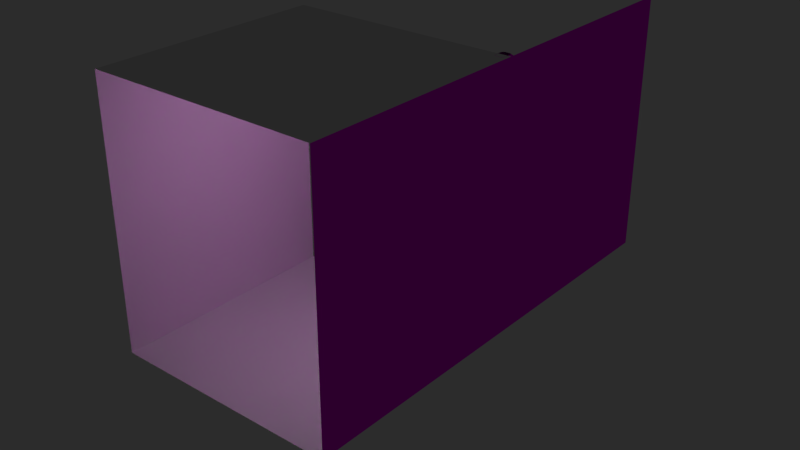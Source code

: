 # Source: DWall_beam01.blend  (saved by Blender 2.79.0; exported with 4.5.12 LTS)
import bpy
from mathutils import Matrix  # noqa: F401  (used for matrix-valued properties, if any)

bpy.ops.wm.read_factory_settings(use_empty=True)
scene = bpy.context.scene
scene.name = 'Scene'

# ---- collections
col_collection_1 = bpy.data.collections.new('Collection 1'); scene.collection.children.link(col_collection_1)

# ---- images (referenced by path relative to the original .blend; pixels are not part of the script)
import os
ASSET_DIR = os.environ.get("B2B_ASSET_DIR", "")  # directory of the original .blend (textures are referenced by path, not embedded)
HERE = os.path.dirname(os.path.abspath(__file__))  # packed textures are extracted next to this script under _unpacked/

def load_image(name, relpath, width, height, colorspace="sRGB"):
    """Load a texture the original file referenced (path relative to the .blend, or extracted next to this script)."""
    p = next((c for c in (os.path.join(HERE, relpath), os.path.join(ASSET_DIR, relpath)) if relpath and os.path.exists(c)), "")
    if p:
        img = bpy.data.images.load(p, check_existing=True)
        img.name = name
    else:  # same state as the original file: an image datablock whose file is absent (Cycles renders it pink)
        img = bpy.data.images.new(name, width, height)
        img.source = "FILE"
        img.filepath = "//" + (relpath or name)
    img.colorspace_settings.name = colorspace
    return img
img_oldwood01_jpg = load_image('oldWood01.jpg', 'oldWood01.jpg', 1024, 1024, 'sRGB')
img_stonewall01_jpg = load_image('stoneWall01.jpg', 'stoneWall01.jpg', 1024, 1024, 'sRGB')

# ---- materials (node trees are filled in below, after node groups)
mat_material_003 = bpy.data.materials.new('Material.003')
mat_material_003.alpha_threshold = 0.0
mat_material_003.preview_render_type = 'CUBE'
mat_material_003.roughness = 0.5
mat_material = bpy.data.materials.new('Material')
mat_material.alpha_threshold = 0.0
mat_material.preview_render_type = 'CUBE'
mat_material.roughness = 0.5
mat_material.line_color = (0.0, 0.0, 0.0, 1.0)
mat_wall = bpy.data.materials.new('wall')
mat_wall.alpha_threshold = 0.0
mat_wall.diffuse_color = (0.03522, 0.03522, 0.03522, 1.0)
mat_wall.roughness = 0.5
mat_wall_001 = bpy.data.materials.new('wall.001')
mat_wall_001.alpha_threshold = 0.0
mat_wall_001.roughness = 0.5

# ---- material node trees
mat_material_003.use_nodes = True; mat_material_003.node_tree.nodes.clear()
_N = mat_material_003.node_tree.nodes; _L = mat_material_003.node_tree.links
n0 = _N.new('ShaderNodeOutputMaterial'); n0.name = 'Material Output'; n0.location = (300, 300)
n1 = _N.new('ShaderNodeBsdfDiffuse'); n1.name = 'Diffuse BSDF'; n1.location = (10, 300)
n2 = _N.new('ShaderNodeTexImage'); n2.name = 'Image Texture'; n2.location = (-180, 300)
n2.width = 140
n2.image = img_oldwood01_jpg
_L.new(n1.outputs[0], n0.inputs[0])
_L.new(n2.outputs[0], n1.inputs[0])
n0.is_active_output = True
mat_material.use_nodes = True; mat_material.node_tree.nodes.clear()
_N = mat_material.node_tree.nodes; _L = mat_material.node_tree.links
n0 = _N.new('ShaderNodeOutputMaterial'); n0.name = 'Material Output'; n0.location = (300, 300)
n1 = _N.new('ShaderNodeBsdfDiffuse'); n1.name = 'Diffuse BSDF'; n1.location = (10, 300)
n2 = _N.new('ShaderNodeTexImage'); n2.name = 'Image Texture'; n2.location = (-180, 300)
n2.width = 140
n2.image = img_stonewall01_jpg
_L.new(n1.outputs[0], n0.inputs[0])
_L.new(n2.outputs[0], n1.inputs[0])
n0.is_active_output = True

# ---- world
world_world = bpy.data.worlds.new('World'); scene.world = world_world
world_world.color = (0.02539, 0.02539, 0.02539)
world_world.use_sun_shadow = False
world_world.sun_shadow_jitter_overblur = 0.0
world_world.cycles.sampling_method = 'MANUAL'

# ---- lights
light_point = bpy.data.lights.new('Point', 'POINT')
light_point.transmission_factor = 0.0
light_point.shadow_buffer_clip_start = 0.5
light_point.shadow_soft_size = 0.1
light_point.shadow_maximum_resolution = 0.006
light_point.use_absolute_resolution = True

# ---- meshes
me_cylinder = bpy.data.meshes.new('Cylinder')
me_cylinder.from_pydata([(-0.04772, 0.05489, -1.139), (-0.02474, 0.02877, -1.139), (-0.03147, 0.04724, -1.139), (-0.02474, 0.02877, 1.139), (-0.04772, 0.05489, 1.139), (-0.03147, 0.04724, 1.139), (-0.02474, -0.02877, -1.139), (-0.04772, -0.05489, -1.139), (-0.03147, -0.04724, -1.139), (-0.04772, -0.05489, 1.139), (-0.02474, -0.02877, 1.139), (-0.03147, -0.04724, 1.139), (-0.08658, -0.05489, -1.139), (-0.1096, -0.02877, -1.139), (-0.1028, -0.04724, -1.139), (-0.1096, -0.02877, 1.139), (-0.08658, -0.05489, 1.139), (-0.1028, -0.04724, 1.139), (-0.1096, 0.02877, -1.139), (-0.08658, 0.05489, -1.139), (-0.1028, 0.04724, -1.139), (-0.08658, 0.05489, 1.139), (-0.1096, 0.02877, 1.139), (-0.1028, 0.04724, 1.139), (-0.01468, 0.0418, -1.127), (-0.03608, 0.06995, -1.125), (-0.02148, 0.08485, -1.092), (-0.00159, 0.06497, -1.092), (-0.02357, 0.05746, -1.13), (-0.01026, 0.0747, -1.111), (-0.02878, 0.08049, -1.11), (-0.007414, 0.07903, -1.092), (-0.005423, 0.05338, -1.111), (-0.01468, 0.0418, 1.127), (-0.00159, 0.06497, 1.092), (-0.02148, 0.08485, 1.092), (-0.03608, 0.06995, 1.125), (-0.005423, 0.05338, 1.111), (-0.01026, 0.0747, 1.111), (-0.007414, 0.07903, 1.092), (-0.02878, 0.08049, 1.11), (-0.02357, 0.05746, 1.13), (-0.01468, -0.0418, 1.127), (-0.03608, -0.06995, 1.125), (-0.02148, -0.08485, 1.092), (-0.00159, -0.06497, 1.092), (-0.02357, -0.05746, 1.13), (-0.01026, -0.0747, 1.111), (-0.02878, -0.08049, 1.11), (-0.007414, -0.07903, 1.092), (-0.005423, -0.05338, 1.111), (-0.01468, -0.0418, -1.127), (-0.00159, -0.06497, -1.092), (-0.02148, -0.08485, -1.092), (-0.03608, -0.06995, -1.125), (-0.005423, -0.05338, -1.111), (-0.01026, -0.0747, -1.111), (-0.007414, -0.07903, -1.092), (-0.02878, -0.08049, -1.11), (-0.02357, -0.05746, -1.13), (-0.09822, -0.06995, 1.125), (-0.1196, -0.0418, 1.127), (-0.1327, -0.06497, 1.092), (-0.1128, -0.08485, 1.092), (-0.1107, -0.05746, 1.13), (-0.124, -0.0747, 1.111), (-0.1289, -0.05338, 1.111), (-0.1269, -0.07903, 1.092), (-0.1055, -0.08049, 1.11), (-0.09822, -0.06995, -1.125), (-0.1128, -0.08485, -1.092), (-0.1327, -0.06497, -1.092), (-0.1196, -0.0418, -1.127), (-0.1055, -0.08049, -1.11), (-0.124, -0.0747, -1.111), (-0.1269, -0.07903, -1.092), (-0.1289, -0.05338, -1.111), (-0.1107, -0.05746, -1.13), (-0.1196, 0.0418, 1.127), (-0.09822, 0.06995, 1.125), (-0.1128, 0.08485, 1.092), (-0.1327, 0.06497, 1.092), (-0.1107, 0.05746, 1.13), (-0.124, 0.0747, 1.111), (-0.1055, 0.08049, 1.11), (-0.1269, 0.07903, 1.092), (-0.1289, 0.05338, 1.111), (-0.1196, 0.0418, -1.127), (-0.1327, 0.06497, -1.092), (-0.1128, 0.08485, -1.092), (-0.09822, 0.06995, -1.125), (-0.1289, 0.05338, -1.111), (-0.124, 0.0747, -1.111), (-0.1269, 0.07903, -1.092), (-0.1055, 0.08049, -1.11), (-0.1107, 0.05746, -1.13)], [], [(79, 21, 4, 36), (13, 72, 87, 18), (53, 44, 63, 70), (27, 34, 45, 52), (7, 54, 69, 12), (33, 3, 10, 42), (61, 15, 22, 78), (43, 9, 16, 60), (71, 62, 81, 88), (19, 90, 25, 0), (89, 80, 35, 26), (24, 28, 29, 32), (25, 30, 29, 28), (26, 31, 29, 30), (27, 32, 29, 31), (33, 37, 38, 41), (34, 39, 38, 37), (35, 40, 38, 39), (36, 41, 38, 40), (42, 46, 47, 50), (43, 48, 47, 46), (44, 49, 47, 48), (45, 50, 47, 49), (51, 55, 56, 59), (52, 57, 56, 55), (53, 58, 56, 57), (54, 59, 56, 58), (60, 64, 65, 68), (61, 66, 65, 64), (62, 67, 65, 66), (63, 68, 65, 67), (69, 73, 74, 77), (70, 75, 74, 73), (71, 76, 74, 75), (72, 77, 74, 76), (78, 82, 83, 86), (79, 84, 83, 82), (80, 85, 83, 84), (81, 86, 83, 85), (87, 91, 92, 95), (88, 93, 92, 91), (89, 94, 92, 93), (90, 95, 92, 94), (36, 4, 5, 41), (41, 5, 3, 33), (54, 7, 8, 59), (59, 8, 6, 51), (72, 13, 14, 77), (77, 14, 12, 69), (90, 19, 20, 95), (95, 20, 18, 87), (0, 25, 28, 2), (2, 28, 24, 1), (26, 35, 39, 31), (31, 39, 34, 27), (9, 43, 46, 11), (11, 46, 42, 10), (44, 53, 57, 49), (49, 57, 52, 45), (15, 61, 64, 17), (17, 64, 60, 16), (62, 71, 75, 67), (67, 75, 70, 63), (21, 79, 82, 23), (23, 82, 78, 22), (80, 89, 93, 85), (85, 93, 88, 81), (89, 26, 30, 94), (94, 30, 25, 90), (79, 36, 40, 84), (84, 40, 35, 80), (71, 88, 91, 76), (76, 91, 87, 72), (61, 78, 86, 66), (66, 86, 81, 62), (53, 70, 73, 58), (58, 73, 69, 54), (43, 60, 68, 48), (48, 68, 63, 44), (27, 52, 55, 32), (32, 55, 51, 24), (33, 42, 50, 37), (37, 50, 45, 34), (1, 24, 51, 6)])
me_cylinder.polygons.foreach_set('use_smooth', [0, 0, 1, 1, 0, 0, 0, 0, 1, 0, 1, 1, 1, 1, 1, 1, 1, 1, 1, 1, 1, 1, 1, 1, 1, 1, 1, 1, 1, 1, 1, 1, 1, 1, 1, 1, 1, 1, 1, 1, 1, 1, 1, 1, 1, 1, 1, 1, 1, 1, 1, 1, 1, 1, 1, 1, 1, 1, 1, 1, 1, 1, 1, 1, 1, 1, 1, 1, 1, 1, 1, 1, 1, 1, 1, 1, 1, 1, 1, 1, 1, 1, 1, 0])
_uv = me_cylinder.uv_layers.new(name='UVMap')
_uv.uv.foreach_set('vector', [0.1988, 0.9957, 0.1823, 1.0, 0.06773, 1.0, 0.05116, 0.9957, 0.4405, 0.5, 0.4547, 0.5037, 0.2953, 0.5037, 0.3095, 0.5, 0.04104, 0.3002, 0.959, 0.3002, 0.959, 0.4643, 0.04104, 0.4643, 0.04104, 0.05656, 0.959, 0.05656, 0.959, 0.2369, 0.04104, 0.2369, 0.6823, 0.5, 0.6988, 0.5043, 0.5512, 0.5043, 0.5677, 0.5, 0.9547, 0.9963, 0.9405, 1.0, 0.8095, 1.0, 0.7953, 0.9963, 0.4547, 0.9963, 0.4405, 1.0, 0.3095, 1.0, 0.2953, 0.9963, 0.6988, 0.9957, 0.6823, 1.0, 0.5677, 1.0, 0.5512, 0.9957, 0.04104, 0.5276, 0.959, 0.5276, 0.959, 0.7079, 0.04104, 0.7079, 0.1823, 0.5, 0.1988, 0.5043, 0.05116, 0.5043, 0.06773, 0.5, 0.04104, 0.7712, 0.959, 0.7712, 0.959, 0.9353, 0.04104, 0.9353, 0.03244, 0.0716, 0.03025, 0.02896, 0.03517, 0.02896, 0.03697, 0.07264, 0.03299, 0.9228, 0.03697, 0.9222, 0.03697, 0.9555, 0.03025, 0.971, 0.04104, 0.9353, 0.04104, 0.971, 0.03716, 0.971, 0.03697, 0.9222, 0.04104, 0.05656, 0.03697, 0.07264, 0.03697, 0.04305, 0.04104, 0.02896, 0.9676, 0.0716, 0.963, 0.07264, 0.963, 0.04305, 0.9697, 0.02896, 0.959, 0.05656, 0.959, 0.02896, 0.9628, 0.02896, 0.963, 0.07264, 0.959, 0.9353, 0.963, 0.9222, 0.963, 0.9555, 0.959, 0.971, 0.967, 0.9228, 0.9697, 0.971, 0.9648, 0.971, 0.963, 0.9222, 0.9676, 0.2218, 0.9697, 0.2645, 0.9634, 0.2649, 0.963, 0.2208, 0.967, 0.3127, 0.963, 0.3133, 0.9634, 0.2649, 0.9697, 0.2645, 0.959, 0.3002, 0.959, 0.2645, 0.9634, 0.2649, 0.963, 0.3133, 0.959, 0.2369, 0.963, 0.2208, 0.9634, 0.2649, 0.959, 0.2645, 0.03244, 0.2218, 0.03697, 0.2208, 0.03657, 0.2649, 0.03025, 0.2645, 0.04104, 0.2369, 0.04104, 0.2645, 0.03657, 0.2649, 0.03697, 0.2208, 0.04104, 0.3002, 0.03697, 0.3133, 0.03657, 0.2649, 0.04104, 0.2645, 0.03299, 0.3127, 0.03025, 0.2645, 0.03657, 0.2649, 0.03697, 0.3133, 0.967, 0.4518, 0.9697, 0.5, 0.9634, 0.4996, 0.963, 0.4512, 0.9676, 0.5426, 0.963, 0.5437, 0.9634, 0.4996, 0.9697, 0.5, 0.959, 0.5276, 0.959, 0.5, 0.9634, 0.4996, 0.963, 0.5437, 0.959, 0.4643, 0.963, 0.4512, 0.9634, 0.4996, 0.959, 0.5, 0.03299, 0.4518, 0.03697, 0.4512, 0.03657, 0.4996, 0.03025, 0.5, 0.04104, 0.4643, 0.04104, 0.5, 0.03657, 0.4996, 0.03697, 0.4512, 0.04104, 0.5276, 0.03697, 0.5437, 0.03657, 0.4996, 0.04104, 0.5, 0.03244, 0.5426, 0.03025, 0.5, 0.03657, 0.4996, 0.03697, 0.5437, 0.9676, 0.6929, 0.9697, 0.7355, 0.9634, 0.7359, 0.963, 0.6918, 0.967, 0.7837, 0.963, 0.7844, 0.9634, 0.7359, 0.9697, 0.7355, 0.959, 0.7712, 0.959, 0.7355, 0.9634, 0.7359, 0.963, 0.7844, 0.959, 0.7079, 0.963, 0.6918, 0.9634, 0.7359, 0.959, 0.7355, 0.03244, 0.6929, 0.03697, 0.6918, 0.03657, 0.7359, 0.03025, 0.7355, 0.04104, 0.7079, 0.04104, 0.7355, 0.03657, 0.7359, 0.03697, 0.6918, 0.04104, 0.7712, 0.03697, 0.7844, 0.03657, 0.7359, 0.04104, 0.7355, 0.03299, 0.7837, 0.03025, 0.7355, 0.03657, 0.7359, 0.03697, 0.7844, 0.967, 0.9228, 0.971, 0.9072, 0.971, 0.971, 0.9697, 0.971, 0.9697, 0.02896, 0.971, 0.02896, 0.971, 0.085, 0.9676, 0.0716, 0.03299, 0.3127, 0.02896, 0.3283, 0.02896, 0.2645, 0.03025, 0.2645, 0.03025, 0.2645, 0.02896, 0.2645, 0.02896, 0.2084, 0.03244, 0.2218, 0.03244, 0.5426, 0.02896, 0.556, 0.02896, 0.5, 0.03025, 0.5, 0.03025, 0.5, 0.02896, 0.5, 0.02896, 0.4362, 0.03299, 0.4518, 0.03299, 0.7837, 0.02896, 0.7993, 0.02896, 0.7355, 0.03025, 0.7355, 0.03025, 0.7355, 0.02896, 0.7355, 0.02896, 0.6795, 0.03244, 0.6929, 0.02896, 0.9072, 0.03299, 0.9228, 0.03025, 0.971, 0.02896, 0.971, 0.02896, 0.02896, 0.03025, 0.02896, 0.03244, 0.0716, 0.02896, 0.085, 0.04104, 0.9353, 0.959, 0.9353, 0.959, 0.971, 0.04104, 0.971, 0.04104, 0.02896, 0.959, 0.02896, 0.959, 0.05656, 0.04104, 0.05656, 0.971, 0.3283, 0.967, 0.3127, 0.9697, 0.2645, 0.971, 0.2645, 0.971, 0.2645, 0.9697, 0.2645, 0.9676, 0.2218, 0.971, 0.2084, 0.959, 0.3002, 0.04104, 0.3002, 0.04104, 0.2645, 0.959, 0.2645, 0.959, 0.2645, 0.04104, 0.2645, 0.04104, 0.2369, 0.959, 0.2369, 0.971, 0.556, 0.9676, 0.5426, 0.9697, 0.5, 0.971, 0.5, 0.971, 0.5, 0.9697, 0.5, 0.967, 0.4518, 0.971, 0.4362, 0.959, 0.5276, 0.04104, 0.5276, 0.04104, 0.5, 0.959, 0.5, 0.959, 0.5, 0.04104, 0.5, 0.04104, 0.4643, 0.959, 0.4643, 0.971, 0.7993, 0.967, 0.7837, 0.9697, 0.7355, 0.971, 0.7355, 0.971, 0.7355, 0.9697, 0.7355, 0.9676, 0.6929, 0.971, 0.6795, 0.959, 0.7712, 0.04104, 0.7712, 0.04104, 0.7355, 0.959, 0.7355, 0.959, 0.7355, 0.04104, 0.7355, 0.04104, 0.7079, 0.959, 0.7079, 0.04104, 0.7712, 0.04104, 0.9353, 0.03697, 0.9222, 0.03697, 0.7844, 0.03697, 0.7844, 0.03697, 0.9222, 0.03299, 0.9228, 0.03299, 0.7837, 0.967, 0.7837, 0.967, 0.9228, 0.963, 0.9222, 0.963, 0.7844, 0.963, 0.7844, 0.963, 0.9222, 0.959, 0.9353, 0.959, 0.7712, 0.04104, 0.5276, 0.04104, 0.7079, 0.03697, 0.6918, 0.03697, 0.5437, 0.03697, 0.5437, 0.03697, 0.6918, 0.03244, 0.6929, 0.03244, 0.5426, 0.9676, 0.5426, 0.9676, 0.6929, 0.963, 0.6918, 0.963, 0.5437, 0.963, 0.5437, 0.963, 0.6918, 0.959, 0.7079, 0.959, 0.5276, 0.04104, 0.3002, 0.04104, 0.4643, 0.03697, 0.4512, 0.03697, 0.3133, 0.03697, 0.3133, 0.03697, 0.4512, 0.03299, 0.4518, 0.03299, 0.3127, 0.967, 0.3127, 0.967, 0.4518, 0.963, 0.4512, 0.963, 0.3133, 0.963, 0.3133, 0.963, 0.4512, 0.959, 0.4643, 0.959, 0.3002, 0.04104, 0.05656, 0.04104, 0.2369, 0.03697, 0.2208, 0.03697, 0.07264, 0.03697, 0.07264, 0.03697, 0.2208, 0.03244, 0.2218, 0.03244, 0.0716, 0.9676, 0.0716, 0.9676, 0.2218, 0.963, 0.2208, 0.963, 0.07264, 0.963, 0.07264, 0.963, 0.2208, 0.959, 0.2369, 0.959, 0.05656, 0.9405, 0.5, 0.9547, 0.5037, 0.7953, 0.5037, 0.8095, 0.5])
me_cylinder.materials.append(mat_material_003)
me_cylinder.use_remesh_preserve_volume = False
me_cylinder.use_remesh_preserve_attributes = False
me_cylinder.use_mirror_vertex_groups = False
me_cylinder.update()
me_cube_004 = bpy.data.meshes.new('Cube.004')
me_cube_004.from_pydata([(1.0, 1.0, -1.0), (1.0, -1.0, -1.0), (1.0, 1.0, 1.275), (1.0, -1.0, 1.275)], [], [(0, 2, 3, 1)])
_uv = me_cube_004.uv_layers.new(name='UVMap')
_uv.uv.foreach_set('vector', [0.0, 0.0, 2.464e-07, 1.0, 1.0, 1.0, 1.0, 0.0])
me_cube_004.materials.append(mat_material)
me_cube_004.use_remesh_preserve_volume = False
me_cube_004.use_remesh_preserve_attributes = False
me_cube_004.use_mirror_vertex_groups = False
me_cube_004.update()
me_cube_003 = bpy.data.meshes.new('Cube.003')
me_cube_003.from_pydata([(1.0, 1.0, -1.0), (1.0, -1.0, -1.0), (-1.0, -1.0, -1.0), (-1.0, 1.0, -1.0), (1.0, 1.0, 1.275), (1.0, -1.0, 1.275), (-1.0, -1.0, 1.275), (-1.0, 1.0, 1.275)], [], [(0, 1, 2, 3), (4, 7, 6, 5), (2, 6, 7, 3)])
me_cube_003.materials.append(None)
me_cube_003.materials.append(mat_wall)
me_cube_003.materials.append(mat_wall_001)
me_cube_003.use_remesh_preserve_volume = False
me_cube_003.use_remesh_preserve_attributes = False
me_cube_003.use_mirror_vertex_groups = False
me_cube_003.update()
me_cube_002 = bpy.data.meshes.new('Cube.002')
me_cube_002.from_pydata([(1.0, 1.0, -1.0), (1.0, -1.0, -1.0), (1.0, 1.0, 1.275), (1.0, -1.0, 1.275)], [], [(0, 2, 3, 1)])
_uv = me_cube_002.uv_layers.new(name='UVMap')
_uv.uv.foreach_set('vector', [0.0, 0.0, 2.464e-07, 1.0, 1.0, 1.0, 1.0, 0.0])
me_cube_002.materials.append(mat_material)
me_cube_002.use_remesh_preserve_volume = False
me_cube_002.use_remesh_preserve_attributes = False
me_cube_002.use_mirror_vertex_groups = False
me_cube_002.update()

# ---- objects
ob_cylinder = bpy.data.objects.new('Cylinder', me_cylinder)
ob_cube_002 = bpy.data.objects.new('Cube.002', me_cube_004)
ob_point = bpy.data.objects.new('Point', light_point)
ob_cube_000 = bpy.data.objects.new('Cube.000', me_cube_003)
ob_cube_001 = bpy.data.objects.new('Cube.001', me_cube_002)

# ---- transforms, parenting, visibility, modifiers, constraints
ob_cylinder.location = (1.0, 1.0, 1.137)
ob_cylinder.lineart.crease_threshold = 0.0
ob_cube_002.location = (0.0, 2.0, 1.0)
ob_cube_002.lock_rotations_4d = False
ob_cube_002.empty_display_type = 'ARROWS'
ob_cube_002.lineart.crease_threshold = 0.0
ob_point.location = (0.7558, 0.01609, 1.981)
ob_point.lineart.crease_threshold = 0.0
ob_cube_000.location = (0.0, 0.0, 1.0)
ob_cube_000.lock_rotations_4d = False
ob_cube_000.empty_display_type = 'ARROWS'
ob_cube_000.hide_viewport = True
ob_cube_000.lineart.crease_threshold = 0.0
ob_cube_001.location = (0.0, 0.0, 1.0)
ob_cube_001.lock_rotations_4d = False
ob_cube_001.empty_display_type = 'ARROWS'
ob_cube_001.lineart.crease_threshold = 0.0

# ---- collection membership
col_collection_1.objects.link(ob_cylinder)
col_collection_1.objects.link(ob_cube_002)
col_collection_1.objects.link(ob_point)
col_collection_1.objects.link(ob_cube_000)
col_collection_1.objects.link(ob_cube_001)

# ---- scene / render settings (as saved in the file)
scene.frame_start = 1; scene.frame_end = 250; scene.frame_set(1)
scene.render.engine = 'CYCLES'
scene.render.resolution_percentage = 50
scene.render.dither_intensity = 0.0
scene.cycles.use_denoising = False
scene.cycles.samples = 128
scene.cycles.sampling_pattern = 'TABULATED_SOBOL'
scene.cycles.use_adaptive_sampling = False
scene.cycles.use_light_tree = False
scene.cycles.blur_glossy = 0.0
scene.cycles.sample_clamp_indirect = 0.0
scene.view_settings.view_transform = 'Standard'
bpy.context.view_layer.update()

# ---- added for rendering (the .blend has no active camera): camera
cam_auto = bpy.data.cameras.new('AutoCamera')
cam_auto.lens = 50.0
cam_auto.sensor_width = 36.0
cam_auto.clip_end = 1000.0
ob_auto_camera = bpy.data.objects.new('AutoCamera', cam_auto)
scene.collection.objects.link(ob_auto_camera)
ob_auto_camera.location = (5.12923, -5.15507, 4.74147)
ob_auto_camera.rotation_euler = (1.09748, -7.21219e-08, 0.694738)
scene.camera = ob_auto_camera
bpy.context.view_layer.update()
